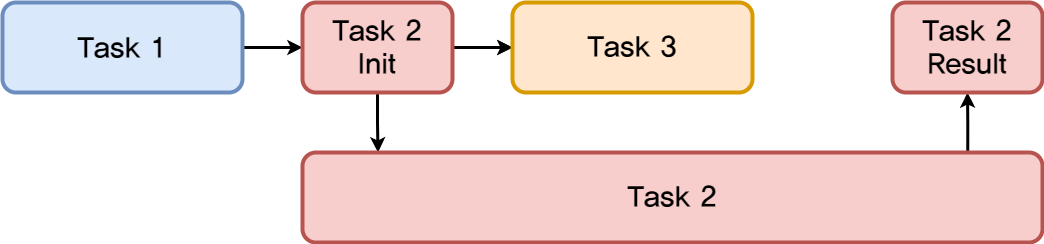

The diagram above was exported from draw.io. Its source (the exported page's mxGraphModel, read from the mxfile embedded in the PNG):
<mxGraphModel dx="1422" dy="822" grid="1" gridSize="10" guides="1" tooltips="1" connect="1" arrows="1" fold="1" page="1" pageScale="1" pageWidth="1600" pageHeight="900" math="0" shadow="0">
  <root>
    <mxCell id="oluAjGeRDQQuQLtTUIub-0" />
    <mxCell id="oluAjGeRDQQuQLtTUIub-1" parent="oluAjGeRDQQuQLtTUIub-0" />
    <mxCell id="oluAjGeRDQQuQLtTUIub-7" value="" style="edgeStyle=orthogonalEdgeStyle;rounded=0;orthogonalLoop=1;jettySize=auto;html=1;strokeWidth=3;" parent="oluAjGeRDQQuQLtTUIub-1" source="oluAjGeRDQQuQLtTUIub-8" target="oluAjGeRDQQuQLtTUIub-12" edge="1">
      <mxGeometry relative="1" as="geometry" />
    </mxCell>
    <mxCell id="oluAjGeRDQQuQLtTUIub-8" value="&lt;font face=&quot;-윤고딕330&quot; style=&quot;font-size: 28px&quot;&gt;&lt;b&gt;Task 1&lt;/b&gt;&lt;/font&gt;" style="rounded=1;whiteSpace=wrap;html=1;strokeWidth=4;fontSize=28;fillColor=#dae8fc;strokeColor=#6c8ebf;" parent="oluAjGeRDQQuQLtTUIub-1" vertex="1">
      <mxGeometry x="70" y="330" width="240" height="90" as="geometry" />
    </mxCell>
    <mxCell id="oluAjGeRDQQuQLtTUIub-9" value="" style="edgeStyle=orthogonalEdgeStyle;rounded=0;orthogonalLoop=1;jettySize=auto;html=1;strokeWidth=3;" parent="oluAjGeRDQQuQLtTUIub-1" source="oluAjGeRDQQuQLtTUIub-12" target="oluAjGeRDQQuQLtTUIub-15" edge="1">
      <mxGeometry relative="1" as="geometry" />
    </mxCell>
    <mxCell id="oluAjGeRDQQuQLtTUIub-10" value="" style="edgeStyle=orthogonalEdgeStyle;rounded=0;orthogonalLoop=1;jettySize=auto;html=1;strokeWidth=3;" parent="oluAjGeRDQQuQLtTUIub-1" source="oluAjGeRDQQuQLtTUIub-12" target="oluAjGeRDQQuQLtTUIub-15" edge="1">
      <mxGeometry relative="1" as="geometry" />
    </mxCell>
    <mxCell id="oluAjGeRDQQuQLtTUIub-11" style="edgeStyle=orthogonalEdgeStyle;rounded=0;orthogonalLoop=1;jettySize=auto;html=1;exitX=0.5;exitY=1;exitDx=0;exitDy=0;entryX=0.102;entryY=-0.001;entryDx=0;entryDy=0;strokeWidth=3;entryPerimeter=0;" parent="oluAjGeRDQQuQLtTUIub-1" source="oluAjGeRDQQuQLtTUIub-12" target="oluAjGeRDQQuQLtTUIub-14" edge="1">
      <mxGeometry relative="1" as="geometry" />
    </mxCell>
    <mxCell id="oluAjGeRDQQuQLtTUIub-12" value="&lt;font style=&quot;font-size: 28px&quot; face=&quot;-윤고딕330&quot;&gt;&lt;b&gt;Task 2&lt;br&gt;Init&lt;br&gt;&lt;/b&gt;&lt;/font&gt;" style="whiteSpace=wrap;html=1;rounded=1;strokeWidth=4;fillColor=#f8cecc;strokeColor=#b85450;" parent="oluAjGeRDQQuQLtTUIub-1" vertex="1">
      <mxGeometry x="370" y="330" width="150" height="90" as="geometry" />
    </mxCell>
    <mxCell id="oluAjGeRDQQuQLtTUIub-13" style="edgeStyle=orthogonalEdgeStyle;rounded=0;orthogonalLoop=1;jettySize=auto;html=1;exitX=0.899;exitY=0.004;exitDx=0;exitDy=0;strokeWidth=3;exitPerimeter=0;" parent="oluAjGeRDQQuQLtTUIub-1" source="oluAjGeRDQQuQLtTUIub-14" target="oluAjGeRDQQuQLtTUIub-16" edge="1">
      <mxGeometry relative="1" as="geometry" />
    </mxCell>
    <mxCell id="oluAjGeRDQQuQLtTUIub-14" value="&lt;font style=&quot;font-size: 28px&quot; face=&quot;-윤고딕330&quot;&gt;&lt;b&gt;Task 2&lt;/b&gt;&lt;/font&gt;" style="whiteSpace=wrap;html=1;rounded=1;strokeWidth=4;fillColor=#f8cecc;strokeColor=#b85450;" parent="oluAjGeRDQQuQLtTUIub-1" vertex="1">
      <mxGeometry x="370" y="480" width="740" height="90" as="geometry" />
    </mxCell>
    <mxCell id="oluAjGeRDQQuQLtTUIub-15" value="&lt;font style=&quot;font-size: 28px&quot; face=&quot;-윤고딕330&quot;&gt;&lt;b&gt;Task 3&lt;/b&gt;&lt;/font&gt;" style="whiteSpace=wrap;html=1;rounded=1;strokeWidth=4;fillColor=#ffe6cc;strokeColor=#d79b00;" parent="oluAjGeRDQQuQLtTUIub-1" vertex="1">
      <mxGeometry x="580" y="330" width="240" height="90" as="geometry" />
    </mxCell>
    <mxCell id="oluAjGeRDQQuQLtTUIub-16" value="&lt;font style=&quot;font-size: 28px&quot; face=&quot;-윤고딕330&quot;&gt;&lt;b&gt;Task 2&lt;br&gt;Result&lt;br&gt;&lt;/b&gt;&lt;/font&gt;" style="whiteSpace=wrap;html=1;rounded=1;strokeWidth=4;fillColor=#f8cecc;strokeColor=#b85450;" parent="oluAjGeRDQQuQLtTUIub-1" vertex="1">
      <mxGeometry x="960" y="330" width="150" height="90" as="geometry" />
    </mxCell>
  </root>
</mxGraphModel>